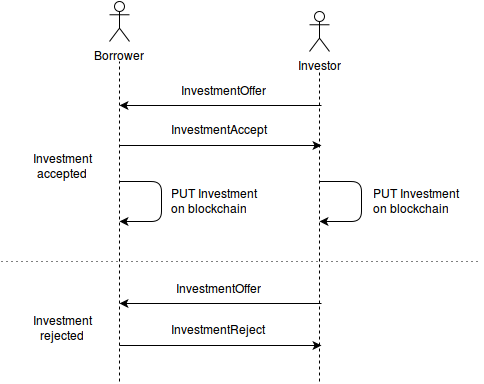

The diagram above was exported from draw.io. Its source (the exported page's mxGraphModel, read from the mxfile embedded in the PNG):
<mxGraphModel dx="936" dy="396" grid="1" gridSize="10" guides="1" tooltips="1" connect="1" arrows="1" fold="1" page="1" pageScale="1" pageWidth="850" pageHeight="1100" background="#ffffff" math="0" shadow="0">
  <root>
    <mxCell id="0" />
    <mxCell id="1" parent="0" />
    <mxCell id="2" value="Borrower&lt;br&gt;" style="shape=umlActor;verticalLabelPosition=bottom;labelBackgroundColor=#ffffff;verticalAlign=top;html=1;" parent="1" vertex="1">
      <mxGeometry x="108" y="60" width="20" height="40" as="geometry" />
    </mxCell>
    <mxCell id="4" value="Investor&lt;br&gt;" style="shape=umlActor;verticalLabelPosition=bottom;labelBackgroundColor=#ffffff;verticalAlign=top;html=1;" parent="1" vertex="1">
      <mxGeometry x="308" y="70" width="20" height="40" as="geometry" />
    </mxCell>
    <mxCell id="6" value="" style="endArrow=none;dashed=1;html=1;" parent="1" edge="1">
      <mxGeometry x="118" y="120" width="50" height="50" as="geometry">
        <mxPoint x="118" y="440" as="sourcePoint" />
        <mxPoint x="118" y="120" as="targetPoint" />
      </mxGeometry>
    </mxCell>
    <mxCell id="8" value="" style="endArrow=none;dashed=1;html=1;" parent="1" edge="1">
      <mxGeometry x="318" y="130" width="50" height="50" as="geometry">
        <mxPoint x="318" y="440" as="sourcePoint" />
        <mxPoint x="318" y="130" as="targetPoint" />
      </mxGeometry>
    </mxCell>
    <mxCell id="21" value="" style="endArrow=classic;html=1;" parent="1" edge="1">
      <mxGeometry x="118" y="164" width="50" height="50" as="geometry">
        <mxPoint x="320" y="164" as="sourcePoint" />
        <mxPoint x="118" y="164" as="targetPoint" />
      </mxGeometry>
    </mxCell>
    <mxCell id="22" value="InvestmentOffer&lt;br&gt;" style="text;html=1;resizable=0;points=[];autosize=1;align=left;verticalAlign=top;spacingTop=-4;" parent="1" vertex="1">
      <mxGeometry x="178" y="140" width="100" height="20" as="geometry" />
    </mxCell>
    <mxCell id="23" value="" style="endArrow=classic;html=1;" parent="1" edge="1">
      <mxGeometry x="118" y="204" width="50" height="50" as="geometry">
        <mxPoint x="118" y="204" as="sourcePoint" />
        <mxPoint x="320" y="204" as="targetPoint" />
      </mxGeometry>
    </mxCell>
    <mxCell id="24" value="InvestmentAccept" style="text;html=1;resizable=0;points=[];autosize=1;align=left;verticalAlign=top;spacingTop=-4;" parent="1" vertex="1">
      <mxGeometry x="168" y="179" width="110" height="20" as="geometry" />
    </mxCell>
    <mxCell id="25" value="" style="endArrow=classic;html=1;" parent="1" edge="1">
      <mxGeometry x="118" y="244" width="50" height="50" as="geometry">
        <mxPoint x="118" y="240" as="sourcePoint" />
        <mxPoint x="118" y="280" as="targetPoint" />
        <Array as="points">
          <mxPoint x="160" y="240" />
          <mxPoint x="160" y="280" />
        </Array>
      </mxGeometry>
    </mxCell>
    <mxCell id="27" value="PUT Investment&lt;br&gt;on blockchain&lt;br&gt;" style="text;html=1;resizable=0;points=[];autosize=1;align=left;verticalAlign=top;spacingTop=-4;" parent="1" vertex="1">
      <mxGeometry x="168" y="243" width="100" height="30" as="geometry" />
    </mxCell>
    <mxCell id="28" value="" style="endArrow=classic;html=1;" parent="1" edge="1">
      <mxGeometry x="318" y="294" width="50" height="50" as="geometry">
        <mxPoint x="318" y="240" as="sourcePoint" />
        <mxPoint x="318" y="280" as="targetPoint" />
        <Array as="points">
          <mxPoint x="360" y="240" />
          <mxPoint x="360" y="280" />
        </Array>
      </mxGeometry>
    </mxCell>
    <mxCell id="29" value="PUT Investment&lt;br&gt;on blockchain&lt;br&gt;" style="text;html=1;resizable=0;points=[];autosize=1;align=left;verticalAlign=top;spacingTop=-4;" parent="1" vertex="1">
      <mxGeometry x="370" y="243" width="100" height="30" as="geometry" />
    </mxCell>
    <mxCell id="30" value="" style="endArrow=none;html=1;dashed=1;dashPattern=1 4;" parent="1" edge="1">
      <mxGeometry width="50" height="50" relative="1" as="geometry">
        <mxPoint y="320" as="sourcePoint" />
        <mxPoint x="480" y="320" as="targetPoint" />
      </mxGeometry>
    </mxCell>
    <mxCell id="31" value="&lt;div align=&quot;center&quot;&gt;Investment&lt;br&gt;accepted&lt;br&gt;&lt;/div&gt;" style="text;html=1;resizable=0;points=[];autosize=1;align=left;verticalAlign=top;spacingTop=-4;" parent="1" vertex="1">
      <mxGeometry x="30" y="208" width="70" height="30" as="geometry" />
    </mxCell>
    <mxCell id="32" value="" style="endArrow=classic;html=1;" parent="1" edge="1">
      <mxGeometry x="118" y="362" width="50" height="50" as="geometry">
        <mxPoint x="320" y="362" as="sourcePoint" />
        <mxPoint x="118" y="362" as="targetPoint" />
      </mxGeometry>
    </mxCell>
    <mxCell id="33" value="InvestmentOffer&lt;br&gt;" style="text;html=1;resizable=0;points=[];autosize=1;align=left;verticalAlign=top;spacingTop=-4;" parent="1" vertex="1">
      <mxGeometry x="173" y="338" width="100" height="20" as="geometry" />
    </mxCell>
    <mxCell id="34" value="&lt;div align=&quot;center&quot;&gt;Investment&lt;br&gt;rejected&lt;br&gt;&lt;/div&gt;" style="text;html=1;resizable=0;points=[];autosize=1;align=left;verticalAlign=top;spacingTop=-4;" parent="1" vertex="1">
      <mxGeometry x="30" y="370" width="70" height="30" as="geometry" />
    </mxCell>
    <mxCell id="35" value="" style="endArrow=classic;html=1;" parent="1" edge="1">
      <mxGeometry x="118" y="404" width="50" height="50" as="geometry">
        <mxPoint x="118" y="404" as="sourcePoint" />
        <mxPoint x="320" y="404" as="targetPoint" />
      </mxGeometry>
    </mxCell>
    <mxCell id="36" value="InvestmentReject&lt;br&gt;" style="text;html=1;resizable=0;points=[];autosize=1;align=left;verticalAlign=top;spacingTop=-4;" parent="1" vertex="1">
      <mxGeometry x="168" y="379" width="110" height="20" as="geometry" />
    </mxCell>
  </root>
</mxGraphModel>